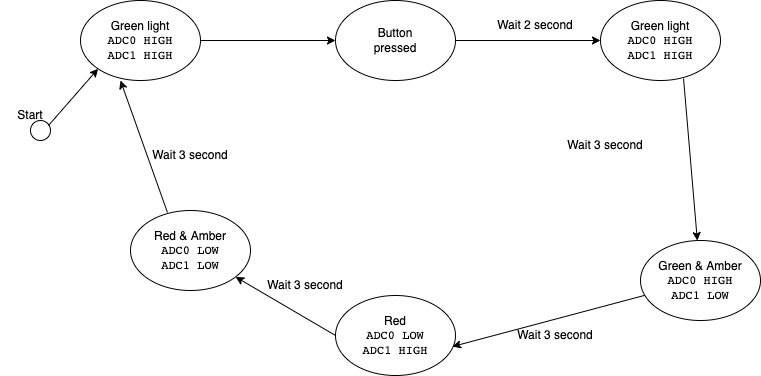

The diagram above was exported from draw.io. Its source (the exported page's mxGraphModel, read from the mxfile embedded in the PNG):
<mxGraphModel dx="946" dy="614" grid="1" gridSize="10" guides="1" tooltips="1" connect="1" arrows="1" fold="1" page="1" pageScale="1" pageWidth="827" pageHeight="1169" math="0" shadow="0">
  <root>
    <mxCell id="0" />
    <mxCell id="1" parent="0" />
    <mxCell id="aonnJsSL5iwdxPllM_0m-65" value="" style="ellipse;whiteSpace=wrap;html=1;aspect=fixed;" parent="1" vertex="1">
      <mxGeometry x="70" y="270" width="20" height="20" as="geometry" />
    </mxCell>
    <mxCell id="aonnJsSL5iwdxPllM_0m-69" value="" style="endArrow=classic;html=1;rounded=0;entryX=0;entryY=1;entryDx=0;entryDy=0;" parent="1" target="aonnJsSL5iwdxPllM_0m-70" edge="1">
      <mxGeometry width="50" height="50" relative="1" as="geometry">
        <mxPoint x="88" y="275" as="sourcePoint" />
        <mxPoint x="138" y="225" as="targetPoint" />
      </mxGeometry>
    </mxCell>
    <mxCell id="aonnJsSL5iwdxPllM_0m-70" value="" style="ellipse;whiteSpace=wrap;html=1;" parent="1" vertex="1">
      <mxGeometry x="120" y="150" width="120" height="80" as="geometry" />
    </mxCell>
    <mxCell id="aonnJsSL5iwdxPllM_0m-71" value="" style="endArrow=classic;html=1;rounded=0;exitX=1;exitY=0.5;exitDx=0;exitDy=0;entryX=0;entryY=0.5;entryDx=0;entryDy=0;" parent="1" source="aonnJsSL5iwdxPllM_0m-70" target="aonnJsSL5iwdxPllM_0m-72" edge="1">
      <mxGeometry width="50" height="50" relative="1" as="geometry">
        <mxPoint x="240" y="190" as="sourcePoint" />
        <mxPoint x="330" y="190" as="targetPoint" />
      </mxGeometry>
    </mxCell>
    <mxCell id="aonnJsSL5iwdxPllM_0m-72" value="" style="ellipse;whiteSpace=wrap;html=1;" parent="1" vertex="1">
      <mxGeometry x="375" y="150" width="120" height="80" as="geometry" />
    </mxCell>
    <mxCell id="aonnJsSL5iwdxPllM_0m-79" value="" style="ellipse;whiteSpace=wrap;html=1;" parent="1" vertex="1">
      <mxGeometry x="170" y="360" width="120" height="80" as="geometry" />
    </mxCell>
    <mxCell id="aonnJsSL5iwdxPllM_0m-80" value="" style="endArrow=classic;html=1;rounded=0;exitX=0;exitY=0.5;exitDx=0;exitDy=0;" parent="1" source="aonnJsSL5iwdxPllM_0m-81" target="aonnJsSL5iwdxPllM_0m-79" edge="1">
      <mxGeometry width="50" height="50" relative="1" as="geometry">
        <mxPoint x="345" y="391" as="sourcePoint" />
        <mxPoint x="435" y="391" as="targetPoint" />
      </mxGeometry>
    </mxCell>
    <mxCell id="aonnJsSL5iwdxPllM_0m-81" value="" style="ellipse;whiteSpace=wrap;html=1;" parent="1" vertex="1">
      <mxGeometry x="375" y="445" width="120" height="80" as="geometry" />
    </mxCell>
    <mxCell id="aonnJsSL5iwdxPllM_0m-82" value="" style="ellipse;whiteSpace=wrap;html=1;" parent="1" vertex="1">
      <mxGeometry x="680" y="390" width="120" height="80" as="geometry" />
    </mxCell>
    <mxCell id="aonnJsSL5iwdxPllM_0m-83" value="" style="endArrow=classic;html=1;rounded=0;exitX=0.308;exitY=0.025;exitDx=0;exitDy=0;entryX=0.333;entryY=1;entryDx=0;entryDy=0;entryPerimeter=0;exitPerimeter=0;" parent="1" source="aonnJsSL5iwdxPllM_0m-79" target="aonnJsSL5iwdxPllM_0m-70" edge="1">
      <mxGeometry width="50" height="50" relative="1" as="geometry">
        <mxPoint x="130" y="350" as="sourcePoint" />
        <mxPoint x="180" y="300" as="targetPoint" />
      </mxGeometry>
    </mxCell>
    <mxCell id="aonnJsSL5iwdxPllM_0m-84" value="" style="endArrow=classic;html=1;rounded=0;exitX=1;exitY=0.5;exitDx=0;exitDy=0;" parent="1" source="aonnJsSL5iwdxPllM_0m-72" target="aonnJsSL5iwdxPllM_0m-91" edge="1">
      <mxGeometry width="50" height="50" relative="1" as="geometry">
        <mxPoint x="530" y="215" as="sourcePoint" />
        <mxPoint x="630" y="200" as="targetPoint" />
      </mxGeometry>
    </mxCell>
    <mxCell id="aonnJsSL5iwdxPllM_0m-85" value="" style="endArrow=classic;html=1;rounded=0;entryX=0.975;entryY=0.638;entryDx=0;entryDy=0;entryPerimeter=0;" parent="1" source="aonnJsSL5iwdxPllM_0m-82" target="aonnJsSL5iwdxPllM_0m-81" edge="1">
      <mxGeometry width="50" height="50" relative="1" as="geometry">
        <mxPoint x="400" y="270" as="sourcePoint" />
        <mxPoint x="450" y="220" as="targetPoint" />
      </mxGeometry>
    </mxCell>
    <mxCell id="aonnJsSL5iwdxPllM_0m-86" value="Green light&lt;br&gt;&lt;code&gt;ADC0 HIGH&lt;br&gt;&lt;/code&gt;&lt;code&gt;ADC1 HIGH&lt;/code&gt;" style="text;html=1;strokeColor=none;fillColor=none;align=center;verticalAlign=middle;whiteSpace=wrap;rounded=0;" parent="1" vertex="1">
      <mxGeometry x="145" y="175" width="70" height="30" as="geometry" />
    </mxCell>
    <mxCell id="aonnJsSL5iwdxPllM_0m-87" value="Button pressed" style="text;html=1;strokeColor=none;fillColor=none;align=center;verticalAlign=middle;whiteSpace=wrap;rounded=0;" parent="1" vertex="1">
      <mxGeometry x="400" y="175" width="70" height="30" as="geometry" />
    </mxCell>
    <mxCell id="aonnJsSL5iwdxPllM_0m-91" value="" style="ellipse;whiteSpace=wrap;html=1;" parent="1" vertex="1">
      <mxGeometry x="640" y="150" width="120" height="80" as="geometry" />
    </mxCell>
    <mxCell id="GOpuwKAfiT8GBwHBdVtG-1" value="Green light&lt;br&gt;&lt;code&gt;ADC0 HIGH&lt;br&gt;&lt;/code&gt;&lt;code&gt;ADC1 HIGH&lt;/code&gt;" style="text;html=1;strokeColor=none;fillColor=none;align=center;verticalAlign=middle;whiteSpace=wrap;rounded=0;" vertex="1" parent="1">
      <mxGeometry x="665" y="175" width="70" height="30" as="geometry" />
    </mxCell>
    <mxCell id="GOpuwKAfiT8GBwHBdVtG-2" value="Green &amp;amp; Amber&lt;br&gt;&lt;code&gt;ADC0 HIGH&lt;br&gt;&lt;/code&gt;&lt;code&gt;ADC1 LOW&lt;/code&gt;" style="text;html=1;strokeColor=none;fillColor=none;align=center;verticalAlign=middle;whiteSpace=wrap;rounded=0;" vertex="1" parent="1">
      <mxGeometry x="690" y="415" width="100" height="30" as="geometry" />
    </mxCell>
    <mxCell id="GOpuwKAfiT8GBwHBdVtG-3" value="Red&lt;br&gt;&lt;code&gt;ADC0 LOW&lt;br&gt;&lt;/code&gt;&lt;code&gt;ADC1 HIGH&lt;/code&gt;" style="text;html=1;strokeColor=none;fillColor=none;align=center;verticalAlign=middle;whiteSpace=wrap;rounded=0;" vertex="1" parent="1">
      <mxGeometry x="385" y="470" width="100" height="30" as="geometry" />
    </mxCell>
    <mxCell id="GOpuwKAfiT8GBwHBdVtG-4" value="Red &amp;amp; Amber&lt;br&gt;&lt;code&gt;ADC0 LOW&lt;br&gt;&lt;/code&gt;&lt;code&gt;ADC1 LOW&lt;/code&gt;" style="text;html=1;strokeColor=none;fillColor=none;align=center;verticalAlign=middle;whiteSpace=wrap;rounded=0;" vertex="1" parent="1">
      <mxGeometry x="180" y="385" width="100" height="30" as="geometry" />
    </mxCell>
    <mxCell id="GOpuwKAfiT8GBwHBdVtG-5" value="" style="endArrow=classic;html=1;rounded=0;exitX=0.692;exitY=0.975;exitDx=0;exitDy=0;exitPerimeter=0;" edge="1" parent="1" source="aonnJsSL5iwdxPllM_0m-91" target="aonnJsSL5iwdxPllM_0m-82">
      <mxGeometry width="50" height="50" relative="1" as="geometry">
        <mxPoint x="610" y="390" as="sourcePoint" />
        <mxPoint x="745" y="390" as="targetPoint" />
      </mxGeometry>
    </mxCell>
    <mxCell id="GOpuwKAfiT8GBwHBdVtG-6" value="Start" style="text;html=1;strokeColor=none;fillColor=none;align=center;verticalAlign=middle;whiteSpace=wrap;rounded=0;" vertex="1" parent="1">
      <mxGeometry x="40" y="250" width="60" height="30" as="geometry" />
    </mxCell>
    <mxCell id="GOpuwKAfiT8GBwHBdVtG-7" value="Wait 3 second" style="text;html=1;strokeColor=none;fillColor=none;align=center;verticalAlign=middle;whiteSpace=wrap;rounded=0;" vertex="1" parent="1">
      <mxGeometry x="600" y="280" width="90" height="30" as="geometry" />
    </mxCell>
    <mxCell id="GOpuwKAfiT8GBwHBdVtG-8" value="Wait 2 second" style="text;html=1;strokeColor=none;fillColor=none;align=center;verticalAlign=middle;whiteSpace=wrap;rounded=0;" vertex="1" parent="1">
      <mxGeometry x="530" y="160" width="90" height="30" as="geometry" />
    </mxCell>
    <mxCell id="GOpuwKAfiT8GBwHBdVtG-9" value="Wait 3 second" style="text;html=1;strokeColor=none;fillColor=none;align=center;verticalAlign=middle;whiteSpace=wrap;rounded=0;" vertex="1" parent="1">
      <mxGeometry x="550" y="470" width="90" height="30" as="geometry" />
    </mxCell>
    <mxCell id="GOpuwKAfiT8GBwHBdVtG-10" value="Wait 3 second" style="text;html=1;strokeColor=none;fillColor=none;align=center;verticalAlign=middle;whiteSpace=wrap;rounded=0;" vertex="1" parent="1">
      <mxGeometry x="300" y="420" width="90" height="30" as="geometry" />
    </mxCell>
    <mxCell id="GOpuwKAfiT8GBwHBdVtG-11" value="Wait 3 second" style="text;html=1;strokeColor=none;fillColor=none;align=center;verticalAlign=middle;whiteSpace=wrap;rounded=0;" vertex="1" parent="1">
      <mxGeometry x="185" y="290" width="90" height="30" as="geometry" />
    </mxCell>
  </root>
</mxGraphModel>